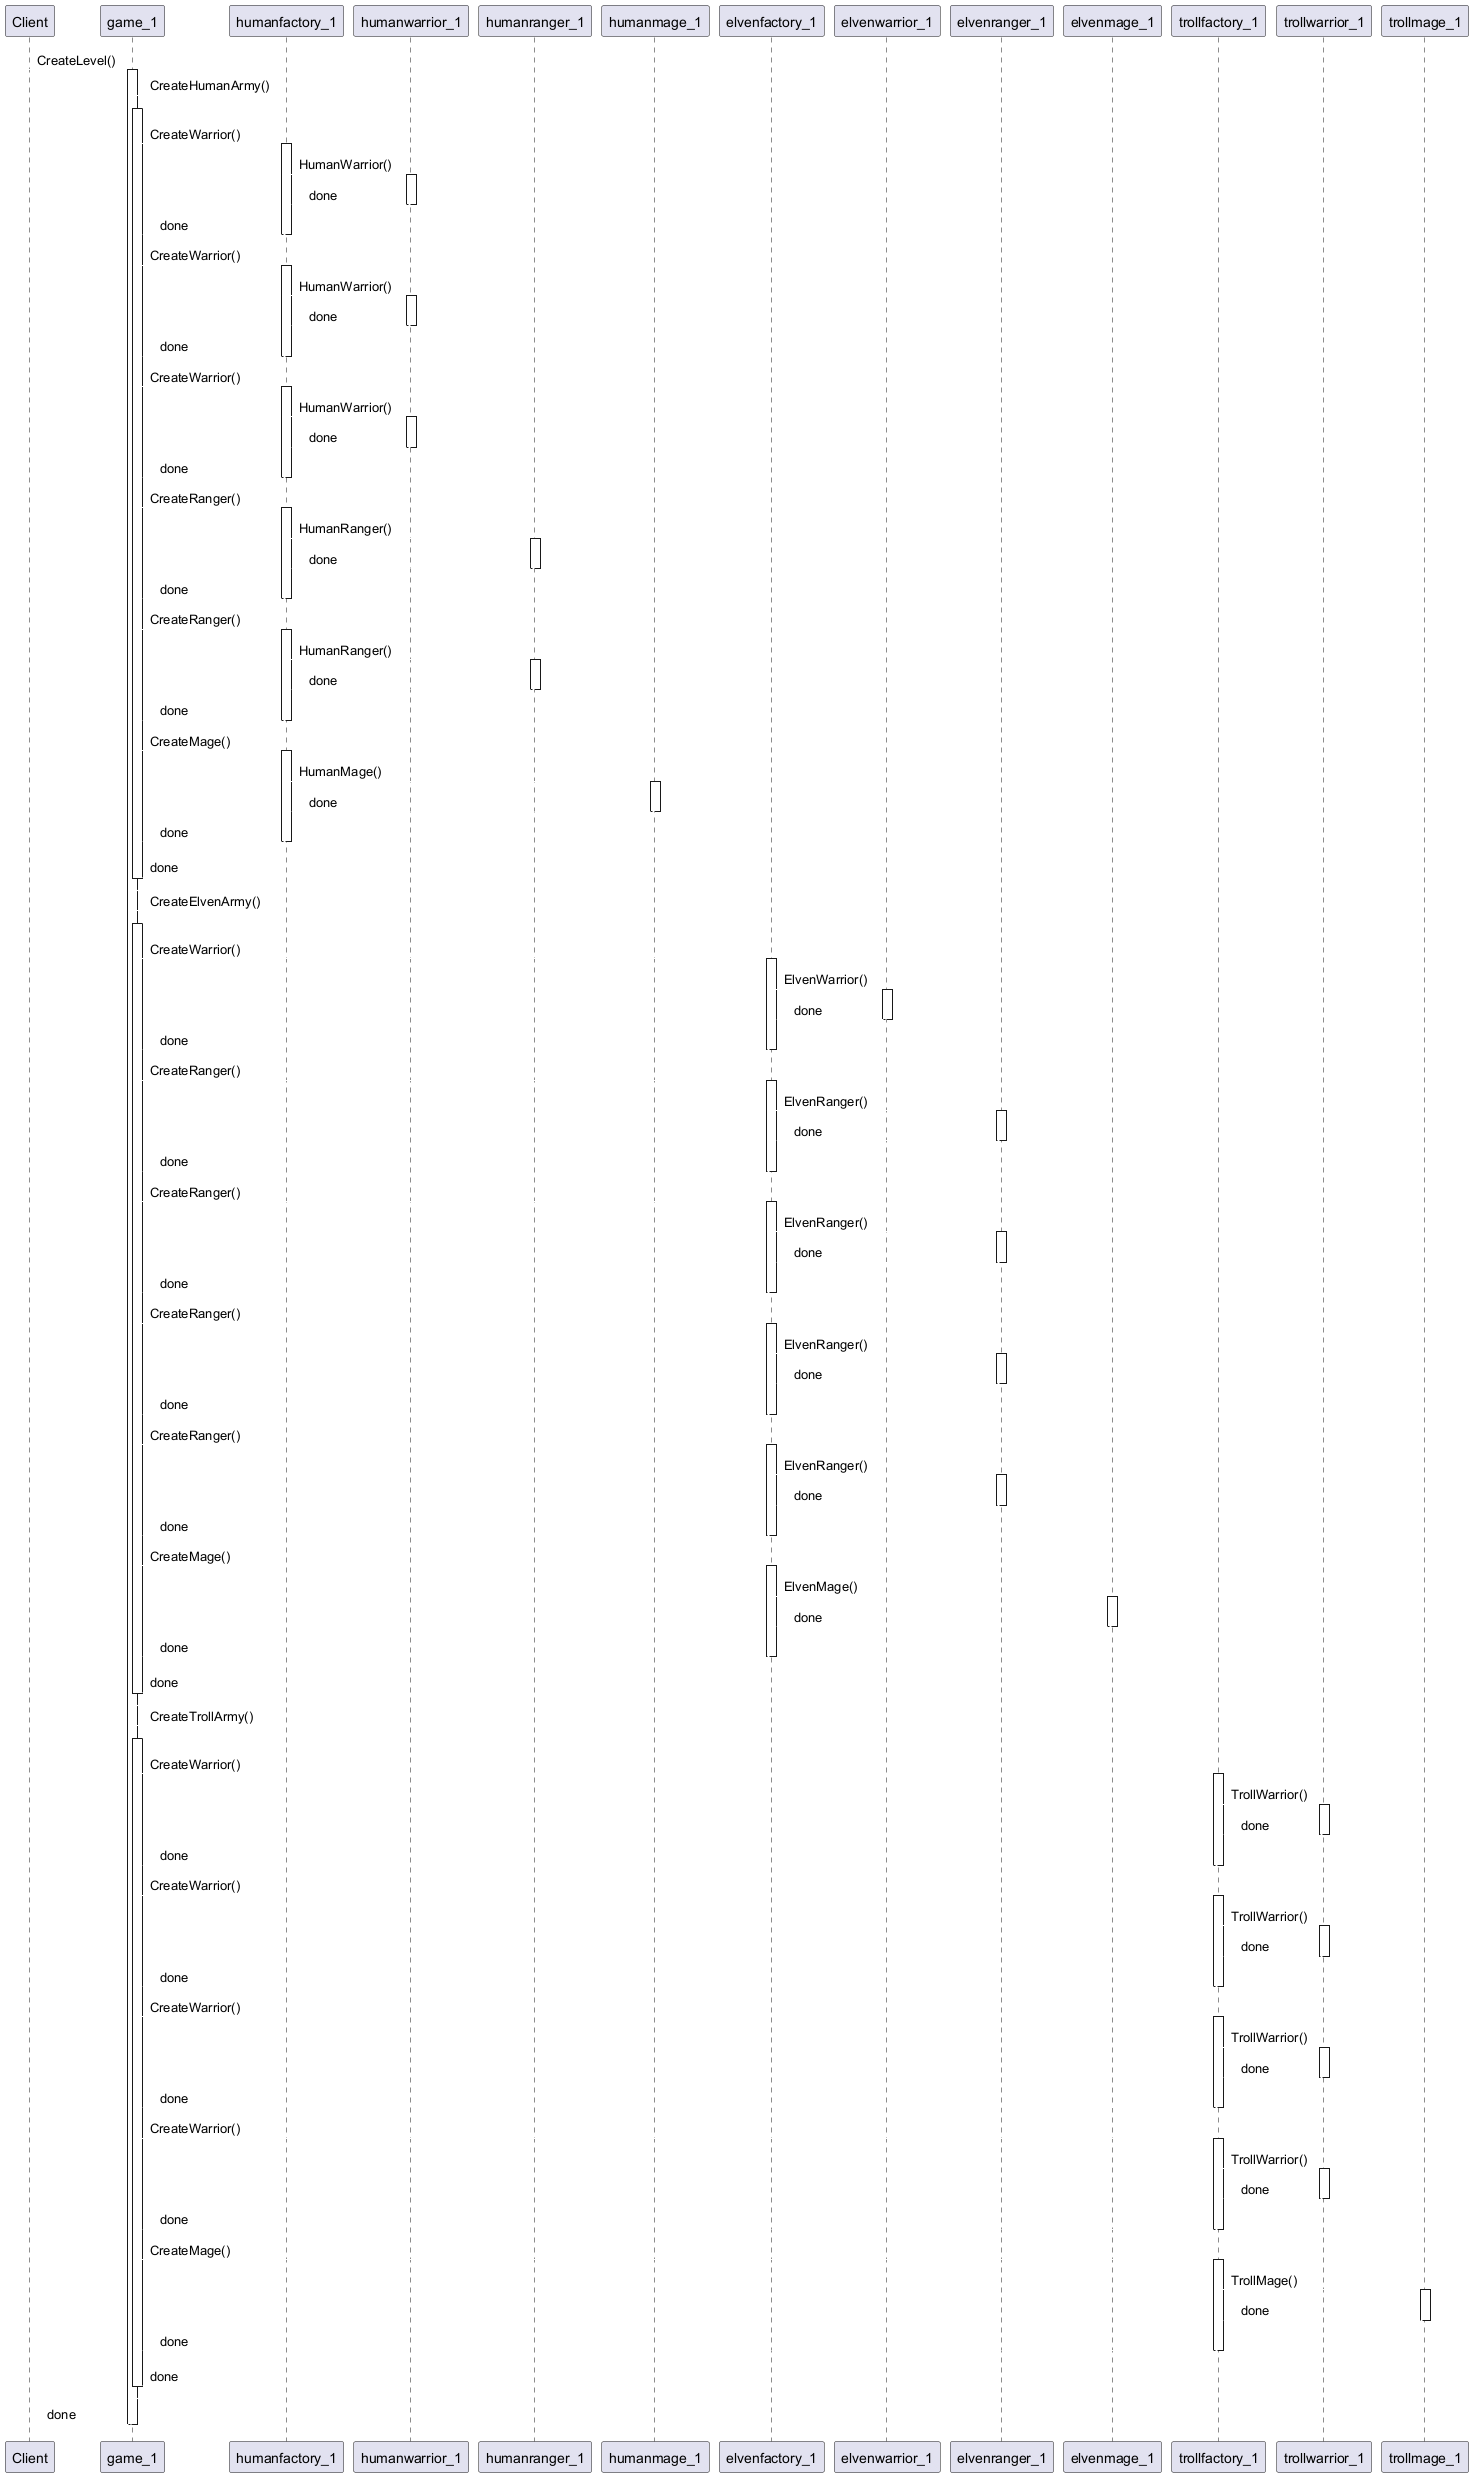

The diagram above was rendered by PlantUML. Its source (embedded in the PNG):
@startuml
skinparam backgroundColor transparent
skinparam ArrowColor white
Client -> game_1 : CreateLevel()
activate game_1
game_1 -> game_1 : CreateHumanArmy()
activate game_1

game_1 -> humanfactory_1 : CreateWarrior()
activate humanfactory_1

humanfactory_1 -> humanwarrior_1 : HumanWarrior()
activate humanwarrior_1

return done

return done
game_1 -> humanfactory_1 : CreateWarrior()
activate humanfactory_1

humanfactory_1 -> humanwarrior_1 : HumanWarrior()
activate humanwarrior_1

return done

return done
game_1 -> humanfactory_1 : CreateWarrior()
activate humanfactory_1

humanfactory_1 -> humanwarrior_1 : HumanWarrior()
activate humanwarrior_1

return done

return done
game_1 -> humanfactory_1 : CreateRanger()
activate humanfactory_1

humanfactory_1 -> humanranger_1 : HumanRanger()
activate humanranger_1

return done

return done
game_1 -> humanfactory_1 : CreateRanger()
activate humanfactory_1

humanfactory_1 -> humanranger_1 : HumanRanger()
activate humanranger_1

return done

return done
game_1 -> humanfactory_1 : CreateMage()
activate humanfactory_1

humanfactory_1 -> humanmage_1 : HumanMage()
activate humanmage_1

return done

return done

return done
game_1 -> game_1 : CreateElvenArmy()
activate game_1

game_1 -> elvenfactory_1 : CreateWarrior()
activate elvenfactory_1

elvenfactory_1 -> elvenwarrior_1 : ElvenWarrior()
activate elvenwarrior_1

return done

return done
game_1 -> elvenfactory_1 : CreateRanger()
activate elvenfactory_1

elvenfactory_1 -> elvenranger_1 : ElvenRanger()
activate elvenranger_1

return done

return done
game_1 -> elvenfactory_1 : CreateRanger()
activate elvenfactory_1

elvenfactory_1 -> elvenranger_1 : ElvenRanger()
activate elvenranger_1

return done

return done
game_1 -> elvenfactory_1 : CreateRanger()
activate elvenfactory_1

elvenfactory_1 -> elvenranger_1 : ElvenRanger()
activate elvenranger_1

return done

return done
game_1 -> elvenfactory_1 : CreateRanger()
activate elvenfactory_1

elvenfactory_1 -> elvenranger_1 : ElvenRanger()
activate elvenranger_1

return done

return done
game_1 -> elvenfactory_1 : CreateMage()
activate elvenfactory_1

elvenfactory_1 -> elvenmage_1 : ElvenMage()
activate elvenmage_1

return done

return done

return done
game_1 -> game_1 : CreateTrollArmy()
activate game_1

game_1 -> trollfactory_1 : CreateWarrior()
activate trollfactory_1

trollfactory_1 -> trollwarrior_1 : TrollWarrior()
activate trollwarrior_1

return done

return done
game_1 -> trollfactory_1 : CreateWarrior()
activate trollfactory_1

trollfactory_1 -> trollwarrior_1 : TrollWarrior()
activate trollwarrior_1

return done

return done
game_1 -> trollfactory_1 : CreateWarrior()
activate trollfactory_1

trollfactory_1 -> trollwarrior_1 : TrollWarrior()
activate trollwarrior_1

return done

return done
game_1 -> trollfactory_1 : CreateWarrior()
activate trollfactory_1

trollfactory_1 -> trollwarrior_1 : TrollWarrior()
activate trollwarrior_1

return done

return done
game_1 -> trollfactory_1 : CreateMage()
activate trollfactory_1

trollfactory_1 -> trollmage_1 : TrollMage()
activate trollmage_1

return done

return done

return done

return done

@enduml